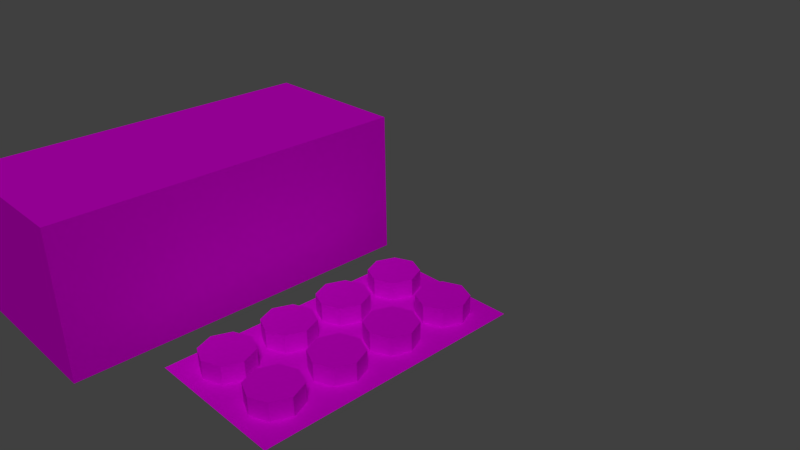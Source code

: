 # Source: vitamins.blend  (saved by Blender 2.75.0; exported with 4.5.12 LTS)
import bpy
from mathutils import Matrix  # noqa: F401  (used for matrix-valued properties, if any)

bpy.ops.wm.read_factory_settings(use_empty=True)
scene = bpy.context.scene
scene.name = 'Scene'

# ---- collections
col_collection_1 = bpy.data.collections.new('Collection 1'); scene.collection.children.link(col_collection_1)

# ---- images (referenced by path relative to the original .blend; pixels are not part of the script)
import os
ASSET_DIR = os.environ.get("B2B_ASSET_DIR", "")  # directory of the original .blend (textures are referenced by path, not embedded)
HERE = os.path.dirname(os.path.abspath(__file__))  # packed textures are extracted next to this script under _unpacked/

def load_image(name, relpath, width, height, colorspace="sRGB"):
    """Load a texture the original file referenced (path relative to the .blend, or extracted next to this script)."""
    p = next((c for c in (os.path.join(HERE, relpath), os.path.join(ASSET_DIR, relpath)) if relpath and os.path.exists(c)), "")
    if p:
        img = bpy.data.images.load(p, check_existing=True)
        img.name = name
    else:  # same state as the original file: an image datablock whose file is absent (Cycles renders it pink)
        img = bpy.data.images.new(name, width, height)
        img.source = "FILE"
        img.filepath = "//" + (relpath or name)
    img.colorspace_settings.name = colorspace
    return img
img_vitamins_copy_png = load_image('Vitamins copy.PNG', 'Vitamins copy.PNG', 1024, 1024, 'sRGB')

# ---- materials (node trees are filled in below, after node groups)
mat_material = bpy.data.materials.new('Material')
mat_material.alpha_threshold = 0.0
mat_material.roughness = 0.5

# ---- material node trees
mat_material.use_nodes = True; mat_material.node_tree.nodes.clear()
_N = mat_material.node_tree.nodes; _L = mat_material.node_tree.links
n0 = _N.new('ShaderNodeOutputMaterial'); n0.name = 'Material Output'; n0.location = (300, 300)
n1 = _N.new('ShaderNodeBsdfDiffuse'); n1.name = 'Diffuse BSDF'; n1.location = (10, 300)
n2 = _N.new('ShaderNodeTexImage'); n2.name = 'Image Texture'; n2.location = (-256, 401)
n2.width = 140
n2.image = img_vitamins_copy_png
_L.new(n1.outputs[0], n0.inputs[0])
_L.new(n2.outputs[0], n1.inputs[0])
n0.is_active_output = True

# ---- world
world_world = bpy.data.worlds.new('World'); scene.world = world_world
world_world.color = (0.05088, 0.05088, 0.05088)
world_world.use_sun_shadow = False
world_world.sun_shadow_jitter_overblur = 0.0
world_world.cycles.sampling_method = 'MANUAL'
world_world.cycles.sample_map_resolution = 256

# ---- cameras
cam_camera = bpy.data.cameras.new('Camera')
cam_camera.clip_end = 100.0
cam_camera.lens = 35.0
cam_camera.sensor_width = 32.0
cam_camera.sensor_height = 18.0
cam_camera.ortho_scale = 7.314
cam_camera.dof.focus_distance = 0.0

# ---- lights
light_sun = bpy.data.lights.new('Sun', 'SUN')
light_sun.transmission_factor = 0.0
light_sun.angle = 0.1993
light_sun.energy = 1.0
light_sun.shadow_buffer_clip_start = 0.5
light_sun.shadow_soft_size = 0.1
light_sun.shadow_cascade_max_distance = 1000.0
light_sun.cycles.use_multiple_importance_sampling = False

# ---- meshes
me_cube_001 = bpy.data.meshes.new('Cube.001')
me_cube_001.from_pydata([(-1.0, -1.0, -1.0), (-1.0, -1.0, 1.0), (-1.0, 3.868, -1.0), (-1.0, 3.868, 1.0), (1.259, -1.0, -1.0), (1.259, -1.0, 1.0), (1.259, 3.868, -1.0), (1.259, 3.868, 1.0)], [], [(1, 3, 2, 0), (3, 7, 6, 2), (7, 5, 4, 6), (5, 1, 0, 4), (0, 2, 6, 4), (5, 7, 3, 1)])
_uv = me_cube_001.uv_layers.new(name='UVMap')
_uv.uv.foreach_set('vector', [0.3441, 0.6539, 0.3441, 0.00578, 0.6871, 0.00578, 0.6871, 0.6539, 0.2432, 0.4708, 0.3353, 0.4708, 0.3353, 0.5629, 0.2432, 0.5629, 0.354, 0.6465, 0.354, 0.006754, 0.697, 0.006754, 0.697, 0.6465, 0.2316, 0.5011, 0.3025, 0.5011, 0.3025, 0.572, 0.2316, 0.572, 0.3441, 0.3109, 0.6871, 0.3109, 0.6871, 0.6539, 0.3441, 0.6539, 0.1088, 0.4447, 0.2236, 0.4447, 0.2236, 0.5595, 0.1088, 0.5595])
me_cube_001.materials.append(mat_material)
me_cube_001.use_remesh_preserve_volume = False
me_cube_001.use_remesh_preserve_attributes = False
me_cube_001.use_mirror_vertex_groups = False
me_cube_001.update()
me_plane = bpy.data.meshes.new('Plane')
me_plane.from_pydata([(-1.0, -1.0, 0.0), (1.0, -1.0, 0.0), (-1.0, 2.727, 0.0), (1.0, 2.727, 0.0), (0.4225, -0.09432, 0.2569), (0.4225, -0.09432, -0.007248), (-0.4888, -0.09432, -0.007248), (-0.4888, -0.09432, 0.2569), (-0.2394, -0.1976, -0.007248), (-0.2394, -0.1976, 0.2569), (-0.136, -0.4471, -0.007248), (-0.136, -0.4471, 0.2569), (-0.2394, -0.6965, -0.007248), (-0.2394, -0.6965, 0.2569), (-0.4888, -0.7999, -0.007248), (-0.4888, -0.7999, 0.2569), (-0.7383, -0.6965, -0.007248), (-0.7383, -0.6965, 0.2569), (-0.8416, -0.4471, -0.007248), (-0.8416, -0.4471, 0.2569), (-0.7383, -0.1976, -0.007248), (-0.7383, -0.1976, 0.2569), (0.672, -0.1976, -0.007248), (0.672, -0.1976, 0.2569), (0.7753, -0.4471, -0.007248), (0.7753, -0.4471, 0.2569), (0.672, -0.6965, -0.007248), (0.672, -0.6965, 0.2569), (0.4225, -0.7999, -0.007248), (0.4225, -0.7999, 0.2569), (0.1731, -0.6965, -0.007248), (0.1731, -0.6965, 0.2569), (0.06975, -0.4471, -0.007248), (0.06975, -0.4471, 0.2569), (0.1731, -0.1976, -0.007248), (0.1731, -0.1976, 0.2569), (0.4225, 0.7949, 0.2569), (0.4225, 0.7949, -0.007248), (-0.4888, 0.7949, -0.007248), (-0.4888, 0.7949, 0.2569), (-0.2394, 0.6916, -0.007248), (-0.2394, 0.6916, 0.2569), (-0.136, 0.4421, -0.007248), (-0.136, 0.4421, 0.2569), (-0.2394, 0.1927, -0.007248), (-0.2394, 0.1927, 0.2569), (-0.4888, 0.08932, -0.007248), (-0.4888, 0.08932, 0.2569), (-0.7383, 0.1927, -0.007248), (-0.7383, 0.1927, 0.2569), (-0.8416, 0.4421, -0.007248), (-0.8416, 0.4421, 0.2569), (-0.7383, 0.6916, -0.007248), (-0.7383, 0.6916, 0.2569), (0.672, 0.6916, -0.007248), (0.672, 0.6916, 0.2569), (0.7753, 0.4421, -0.007248), (0.7753, 0.4421, 0.2569), (0.672, 0.1927, -0.007248), (0.672, 0.1927, 0.2569), (0.4225, 0.08932, -0.007248), (0.4225, 0.08932, 0.2569), (0.1731, 0.1927, -0.007248), (0.1731, 0.1927, 0.2569), (0.06975, 0.4421, -0.007248), (0.06975, 0.4421, 0.2569), (0.1731, 0.6916, -0.007248), (0.1731, 0.6916, 0.2569), (0.1731, 1.549, 0.2569), (0.1731, 1.549, -0.007248), (0.06975, 1.3, 0.2569), (0.06975, 1.3, -0.007248), (0.1731, 1.05, 0.2569), (0.1731, 1.05, -0.007248), (0.4225, 0.947, 0.2569), (0.4225, 0.947, -0.007248), (0.672, 1.05, 0.2569), (0.672, 1.05, -0.007248), (0.7753, 1.3, 0.2569), (0.7753, 1.3, -0.007248), (0.672, 1.549, 0.2569), (0.672, 1.549, -0.007248), (-0.7383, 1.549, 0.2569), (-0.7383, 1.549, -0.007248), (-0.8416, 1.3, 0.2569), (-0.8416, 1.3, -0.007248), (-0.7383, 1.05, 0.2569), (-0.7383, 1.05, -0.007248), (-0.4888, 0.947, 0.2569), (-0.4888, 0.947, -0.007248), (-0.2394, 1.05, 0.2569), (-0.2394, 1.05, -0.007248), (-0.136, 1.3, 0.2569), (-0.136, 1.3, -0.007248), (-0.2394, 1.549, 0.2569), (-0.2394, 1.549, -0.007248), (-0.4888, 1.653, 0.2569), (-0.4888, 1.653, -0.007248), (0.4225, 1.653, -0.007248), (0.4225, 1.653, 0.2569), (0.4225, 2.542, 0.2569), (0.4225, 2.542, -0.007248), (-0.4888, 2.542, -0.007248), (-0.4888, 2.542, 0.2569), (-0.2394, 2.438, -0.007248), (-0.2394, 2.438, 0.2569), (-0.136, 2.189, -0.007248), (-0.136, 2.189, 0.2569), (-0.2394, 1.94, -0.007248), (-0.2394, 1.94, 0.2569), (-0.4888, 1.836, -0.007248), (-0.4888, 1.836, 0.2569), (-0.7383, 1.94, -0.007248), (-0.7383, 1.94, 0.2569), (-0.8416, 2.189, -0.007248), (-0.8416, 2.189, 0.2569), (-0.7383, 2.438, -0.007248), (-0.7383, 2.438, 0.2569), (0.672, 2.438, -0.007248), (0.672, 2.438, 0.2569), (0.7753, 2.189, -0.007248), (0.7753, 2.189, 0.2569), (0.672, 1.94, -0.007248), (0.672, 1.94, 0.2569), (0.4225, 1.836, -0.007248), (0.4225, 1.836, 0.2569), (0.1731, 1.94, -0.007248), (0.1731, 1.94, 0.2569), (0.06975, 2.189, -0.007248), (0.06975, 2.189, 0.2569), (0.1731, 2.438, -0.007248), (0.1731, 2.438, 0.2569)], [], [(0, 1, 3, 2), (60, 61, 63, 62), (30, 31, 33, 32), (6, 7, 9, 8), (40, 41, 43, 42), (28, 29, 31, 30), (8, 9, 11, 10), (62, 63, 65, 64), (26, 27, 29, 28), (10, 11, 13, 12), (5, 22, 24, 26, 28, 30, 32, 34), (24, 25, 27, 26), (12, 13, 15, 14), (32, 33, 35, 34), (22, 23, 25, 24), (14, 15, 17, 16), (34, 35, 4, 5), (5, 4, 23, 22), (16, 17, 19, 18), (9, 7, 21, 19, 17, 15, 13, 11), (20, 21, 7, 6), (18, 19, 21, 20), (38, 39, 41, 40), (23, 4, 35, 33, 31, 29, 27, 25), (6, 8, 10, 12, 14, 16, 18, 20), (58, 59, 61, 60), (42, 43, 45, 44), (37, 54, 56, 58, 60, 62, 64, 66), (56, 57, 59, 58), (44, 45, 47, 46), (64, 65, 67, 66), (54, 55, 57, 56), (46, 47, 49, 48), (66, 67, 36, 37), (37, 36, 55, 54), (48, 49, 51, 50), (41, 39, 53, 51, 49, 47, 45, 43), (52, 53, 39, 38), (50, 51, 53, 52), (55, 36, 67, 65, 63, 61, 59, 57), (38, 40, 42, 44, 46, 48, 50, 52), (97, 96, 94, 95), (91, 90, 88, 89), (73, 72, 70, 71), (89, 88, 86, 87), (104, 105, 107, 106), (79, 78, 76, 77), (98, 99, 80, 81), (75, 74, 72, 73), (98, 81, 79, 77, 75, 73, 71, 69), (124, 125, 127, 126), (95, 94, 92, 93), (93, 92, 90, 91), (94, 96, 82, 84, 86, 88, 90, 92), (83, 82, 96, 97), (77, 76, 74, 75), (71, 70, 68, 69), (81, 80, 78, 79), (126, 127, 129, 128), (87, 86, 84, 85), (69, 68, 99, 98), (85, 84, 82, 83), (102, 103, 105, 104), (80, 99, 68, 70, 72, 74, 76, 78), (97, 95, 93, 91, 89, 87, 85, 83), (122, 123, 125, 124), (106, 107, 109, 108), (101, 118, 120, 122, 124, 126, 128, 130), (120, 121, 123, 122), (108, 109, 111, 110), (128, 129, 131, 130), (118, 119, 121, 120), (110, 111, 113, 112), (130, 131, 100, 101), (101, 100, 119, 118), (112, 113, 115, 114), (105, 103, 117, 115, 113, 111, 109, 107), (116, 117, 103, 102), (114, 115, 117, 116), (119, 100, 131, 129, 127, 125, 123, 121), (102, 104, 106, 108, 110, 112, 114, 116)])
_uv = me_plane.uv_layers.new(name='UVMap')
_uv.uv.foreach_set('vector', [0.2483, 0.9006, 0.2483, 0.718, 0.5886, 0.718, 0.5886, 0.9006, 0.7452, 0.7109, 0.976, 0.7109, 0.976, 0.9416, 0.7452, 0.9416, 0.7452, 0.7109, 0.976, 0.7109, 0.976, 0.9416, 0.7452, 0.9416, 0.7452, 0.7109, 0.976, 0.7109, 0.976, 0.9416, 0.7452, 0.9416, 0.7452, 0.7109, 0.976, 0.7109, 0.976, 0.9416, 0.7452, 0.9416, 0.7452, 0.7109, 0.976, 0.7109, 0.976, 0.9416, 0.7452, 0.9416, 0.7452, 0.7109, 0.976, 0.7109, 0.976, 0.9416, 0.7452, 0.9416, 0.7452, 0.7109, 0.976, 0.7109, 0.976, 0.9416, 0.7452, 0.9416, 0.7452, 0.7109, 0.976, 0.7109, 0.976, 0.9416, 0.7452, 0.9416, 0.7452, 0.7109, 0.976, 0.7109, 0.976, 0.9416, 0.7452, 0.9416, 0.8606, 0.9416, 0.9422, 0.9078, 0.976, 0.8263, 0.9422, 0.7447, 0.8606, 0.7109, 0.779, 0.7447, 0.7452, 0.8263, 0.779, 0.9078, 0.7452, 0.7109, 0.976, 0.7109, 0.976, 0.9416, 0.7452, 0.9416, 0.7452, 0.7109, 0.976, 0.7109, 0.976, 0.9416, 0.7452, 0.9416, 0.7452, 0.7109, 0.976, 0.7109, 0.976, 0.9416, 0.7452, 0.9416, 0.7452, 0.7109, 0.976, 0.7109, 0.976, 0.9416, 0.7452, 0.9416, 0.7452, 0.7109, 0.976, 0.7109, 0.976, 0.9416, 0.7452, 0.9416, 0.7452, 0.7109, 0.976, 0.7109, 0.976, 0.9416, 0.7452, 0.9416, 0.7452, 0.7109, 0.976, 0.7109, 0.976, 0.9416, 0.7452, 0.9416, 0.7452, 0.7109, 0.976, 0.7109, 0.976, 0.9416, 0.7452, 0.9416, 0.8606, 0.9416, 0.9422, 0.9078, 0.976, 0.8263, 0.9422, 0.7447, 0.8606, 0.7109, 0.779, 0.7447, 0.7452, 0.8263, 0.779, 0.9078, 0.7452, 0.7109, 0.976, 0.7109, 0.976, 0.9416, 0.7452, 0.9416, 0.7452, 0.7109, 0.976, 0.7109, 0.976, 0.9416, 0.7452, 0.9416, 0.7452, 0.7109, 0.976, 0.7109, 0.976, 0.9416, 0.7452, 0.9416, 0.8606, 0.9416, 0.9422, 0.9078, 0.976, 0.8263, 0.9422, 0.7447, 0.8606, 0.7109, 0.779, 0.7447, 0.7452, 0.8263, 0.779, 0.9078, 0.8606, 0.9416, 0.9422, 0.9078, 0.976, 0.8263, 0.9422, 0.7447, 0.8606, 0.7109, 0.779, 0.7447, 0.7452, 0.8263, 0.779, 0.9078, 0.7452, 0.7109, 0.976, 0.7109, 0.976, 0.9416, 0.7452, 0.9416, 0.7452, 0.7109, 0.976, 0.7109, 0.976, 0.9416, 0.7452, 0.9416, 0.8606, 0.9416, 0.9422, 0.9078, 0.976, 0.8263, 0.9422, 0.7447, 0.8606, 0.7109, 0.779, 0.7447, 0.7452, 0.8263, 0.779, 0.9078, 0.7452, 0.7109, 0.976, 0.7109, 0.976, 0.9416, 0.7452, 0.9416, 0.7452, 0.7109, 0.976, 0.7109, 0.976, 0.9416, 0.7452, 0.9416, 0.7452, 0.7109, 0.976, 0.7109, 0.976, 0.9416, 0.7452, 0.9416, 0.7452, 0.7109, 0.976, 0.7109, 0.976, 0.9416, 0.7452, 0.9416, 0.7452, 0.7109, 0.976, 0.7109, 0.976, 0.9416, 0.7452, 0.9416, 0.7452, 0.7109, 0.976, 0.7109, 0.976, 0.9416, 0.7452, 0.9416, 0.7452, 0.7109, 0.976, 0.7109, 0.976, 0.9416, 0.7452, 0.9416, 0.7452, 0.7109, 0.976, 0.7109, 0.976, 0.9416, 0.7452, 0.9416, 0.8606, 0.9416, 0.9422, 0.9078, 0.976, 0.8263, 0.9422, 0.7447, 0.8606, 0.7109, 0.779, 0.7447, 0.7452, 0.8263, 0.779, 0.9078, 0.7452, 0.7109, 0.976, 0.7109, 0.976, 0.9416, 0.7452, 0.9416, 0.7452, 0.7109, 0.976, 0.7109, 0.976, 0.9416, 0.7452, 0.9416, 0.8606, 0.9416, 0.9422, 0.9078, 0.976, 0.8263, 0.9422, 0.7447, 0.8606, 0.7109, 0.779, 0.7447, 0.7452, 0.8263, 0.779, 0.9078, 0.8606, 0.9416, 0.9422, 0.9078, 0.976, 0.8263, 0.9422, 0.7447, 0.8606, 0.7109, 0.779, 0.7447, 0.7452, 0.8263, 0.779, 0.9078, 0.7452, 0.7109, 0.976, 0.7109, 0.976, 0.9416, 0.7452, 0.9416, 0.7452, 0.7109, 0.976, 0.7109, 0.976, 0.9416, 0.7452, 0.9416, 0.7452, 0.7109, 0.976, 0.7109, 0.976, 0.9416, 0.7452, 0.9416, 0.7452, 0.7109, 0.976, 0.7109, 0.976, 0.9416, 0.7452, 0.9416, 0.7452, 0.7109, 0.976, 0.7109, 0.976, 0.9416, 0.7452, 0.9416, 0.7452, 0.7109, 0.976, 0.7109, 0.976, 0.9416, 0.7452, 0.9416, 0.7452, 0.7109, 0.976, 0.7109, 0.976, 0.9416, 0.7452, 0.9416, 0.7452, 0.7109, 0.976, 0.7109, 0.976, 0.9416, 0.7452, 0.9416, 0.8606, 0.9416, 0.9422, 0.9078, 0.976, 0.8263, 0.9422, 0.7447, 0.8606, 0.7109, 0.779, 0.7447, 0.7452, 0.8263, 0.779, 0.9078, 0.7452, 0.7109, 0.976, 0.7109, 0.976, 0.9416, 0.7452, 0.9416, 0.7452, 0.7109, 0.976, 0.7109, 0.976, 0.9416, 0.7452, 0.9416, 0.7452, 0.7109, 0.976, 0.7109, 0.976, 0.9416, 0.7452, 0.9416, 0.8606, 0.9416, 0.9422, 0.9078, 0.976, 0.8263, 0.9422, 0.7447, 0.8606, 0.7109, 0.779, 0.7447, 0.7452, 0.8263, 0.779, 0.9078, 0.7452, 0.7109, 0.976, 0.7109, 0.976, 0.9416, 0.7452, 0.9416, 0.7452, 0.7109, 0.976, 0.7109, 0.976, 0.9416, 0.7452, 0.9416, 0.7452, 0.7109, 0.976, 0.7109, 0.976, 0.9416, 0.7452, 0.9416, 0.7452, 0.7109, 0.976, 0.7109, 0.976, 0.9416, 0.7452, 0.9416, 0.7452, 0.7109, 0.976, 0.7109, 0.976, 0.9416, 0.7452, 0.9416, 0.7452, 0.7109, 0.976, 0.7109, 0.976, 0.9416, 0.7452, 0.9416, 0.7452, 0.7109, 0.976, 0.7109, 0.976, 0.9416, 0.7452, 0.9416, 0.7452, 0.7109, 0.976, 0.7109, 0.976, 0.9416, 0.7452, 0.9416, 0.7452, 0.7109, 0.976, 0.7109, 0.976, 0.9416, 0.7452, 0.9416, 0.8606, 0.9416, 0.9422, 0.9078, 0.976, 0.8263, 0.9422, 0.7447, 0.8606, 0.7109, 0.779, 0.7447, 0.7452, 0.8263, 0.779, 0.9078, 0.8606, 0.9416, 0.9422, 0.9078, 0.976, 0.8263, 0.9422, 0.7447, 0.8606, 0.7109, 0.779, 0.7447, 0.7452, 0.8263, 0.779, 0.9078, 0.7452, 0.7109, 0.976, 0.7109, 0.976, 0.9416, 0.7452, 0.9416, 0.7452, 0.7109, 0.976, 0.7109, 0.976, 0.9416, 0.7452, 0.9416, 0.8606, 0.9416, 0.9422, 0.9078, 0.976, 0.8263, 0.9422, 0.7447, 0.8606, 0.7109, 0.779, 0.7447, 0.7452, 0.8263, 0.779, 0.9078, 0.7452, 0.7109, 0.976, 0.7109, 0.976, 0.9416, 0.7452, 0.9416, 0.7452, 0.7109, 0.976, 0.7109, 0.976, 0.9416, 0.7452, 0.9416, 0.7452, 0.7109, 0.976, 0.7109, 0.976, 0.9416, 0.7452, 0.9416, 0.7452, 0.7109, 0.976, 0.7109, 0.976, 0.9416, 0.7452, 0.9416, 0.7452, 0.7109, 0.976, 0.7109, 0.976, 0.9416, 0.7452, 0.9416, 0.7452, 0.7109, 0.976, 0.7109, 0.976, 0.9416, 0.7452, 0.9416, 0.7452, 0.7109, 0.976, 0.7109, 0.976, 0.9416, 0.7452, 0.9416, 0.7452, 0.7109, 0.976, 0.7109, 0.976, 0.9416, 0.7452, 0.9416, 0.8606, 0.9416, 0.9422, 0.9078, 0.976, 0.8263, 0.9422, 0.7447, 0.8606, 0.7109, 0.779, 0.7447, 0.7452, 0.8263, 0.779, 0.9078, 0.7452, 0.7109, 0.976, 0.7109, 0.976, 0.9416, 0.7452, 0.9416, 0.7452, 0.7109, 0.976, 0.7109, 0.976, 0.9416, 0.7452, 0.9416, 0.8606, 0.9416, 0.9422, 0.9078, 0.976, 0.8263, 0.9422, 0.7447, 0.8606, 0.7109, 0.779, 0.7447, 0.7452, 0.8263, 0.779, 0.9078, 0.8606, 0.9416, 0.9422, 0.9078, 0.976, 0.8263, 0.9422, 0.7447, 0.8606, 0.7109, 0.779, 0.7447, 0.7452, 0.8263, 0.779, 0.9078])
me_plane.materials.append(mat_material)
me_plane.use_remesh_preserve_volume = False
me_plane.use_remesh_preserve_attributes = False
me_plane.use_mirror_vertex_groups = False
me_plane.update()

# ---- objects
ob_cube = bpy.data.objects.new('Cube', me_cube_001)
ob_plane = bpy.data.objects.new('Plane', me_plane)
ob_sun = bpy.data.objects.new('Sun', light_sun)
ob_camera = bpy.data.objects.new('Camera', cam_camera)

# ---- transforms, parenting, visibility, modifiers, constraints
ob_cube.location = (-2.751, -2.622, 0.9825)
ob_cube.lineart.crease_threshold = 0.0
ob_plane.location = (0.003395, -1.736, 0.01938)
ob_plane.lineart.crease_threshold = 0.0
ob_sun.location = (5.016, -9.781e-07, 7.28)
ob_sun.rotation_euler = (4.574e-08, 0.7287, -0.7114)
ob_sun.lineart.crease_threshold = 0.0
ob_camera.location = (7.056, -6.457, 6.038)
ob_camera.rotation_euler = (1.109, 0.01082, 0.8149)
ob_camera.lock_rotations_4d = False
ob_camera.empty_display_type = 'ARROWS'
ob_camera.color = (0.0, 0.0, 0.0, 0.0)
ob_camera.display_type = 'WIRE'
ob_camera.lineart.crease_threshold = 0.0

# ---- collection membership
col_collection_1.objects.link(ob_cube)
col_collection_1.objects.link(ob_plane)
col_collection_1.objects.link(ob_sun)
col_collection_1.objects.link(ob_camera)

# ---- scene / render settings (as saved in the file)
scene.camera = ob_camera
scene.frame_start = 1; scene.frame_end = 250; scene.frame_set(2)
scene.render.engine = 'CYCLES'
scene.render.resolution_percentage = 50
scene.render.dither_intensity = 0.0
scene.cycles.use_denoising = False
scene.cycles.samples = 100
scene.cycles.sampling_pattern = 'TABULATED_SOBOL'
scene.cycles.light_sampling_threshold = 0.0
scene.cycles.use_adaptive_sampling = False
scene.cycles.use_light_tree = False
scene.cycles.blur_glossy = 0.0
scene.cycles.pixel_filter_type = 'GAUSSIAN'
scene.cycles.sample_clamp_indirect = 0.0
scene.view_settings.view_transform = 'Standard'
bpy.context.view_layer.update()

